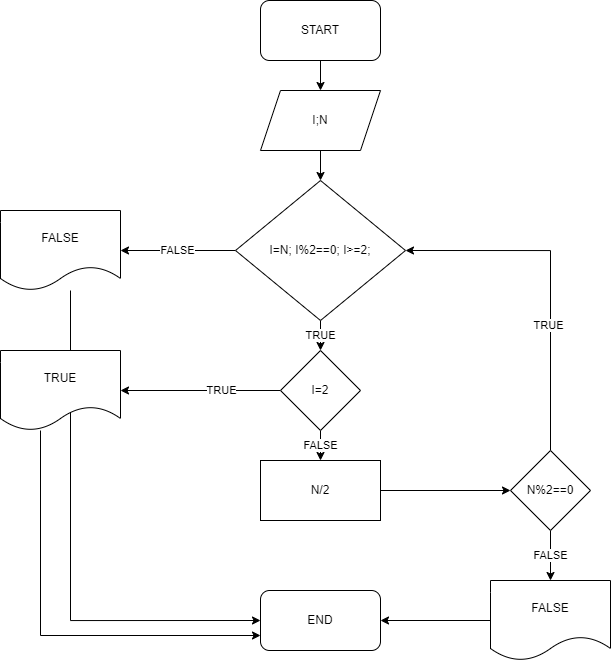

The diagram above was exported from draw.io. Its source (the exported page's mxGraphModel, read from the mxfile embedded in the PNG):
<mxGraphModel dx="920" dy="551" grid="1" gridSize="10" guides="1" tooltips="1" connect="1" arrows="1" fold="1" page="1" pageScale="1" pageWidth="850" pageHeight="1100" math="0" shadow="0">
  <root>
    <mxCell id="0" />
    <mxCell id="1" parent="0" />
    <mxCell id="vHMTO53XHFpufJmPThsD-10" style="edgeStyle=orthogonalEdgeStyle;rounded=0;orthogonalLoop=1;jettySize=auto;html=1;" edge="1" parent="1" source="vHMTO53XHFpufJmPThsD-1" target="vHMTO53XHFpufJmPThsD-2">
      <mxGeometry relative="1" as="geometry" />
    </mxCell>
    <mxCell id="vHMTO53XHFpufJmPThsD-1" value="START" style="rounded=1;whiteSpace=wrap;html=1;" vertex="1" parent="1">
      <mxGeometry x="360" y="20" width="120" height="60" as="geometry" />
    </mxCell>
    <mxCell id="vHMTO53XHFpufJmPThsD-11" style="edgeStyle=orthogonalEdgeStyle;rounded=0;orthogonalLoop=1;jettySize=auto;html=1;entryX=0.5;entryY=0;entryDx=0;entryDy=0;" edge="1" parent="1" source="vHMTO53XHFpufJmPThsD-2" target="vHMTO53XHFpufJmPThsD-3">
      <mxGeometry relative="1" as="geometry" />
    </mxCell>
    <mxCell id="vHMTO53XHFpufJmPThsD-2" value="I;N" style="shape=parallelogram;perimeter=parallelogramPerimeter;whiteSpace=wrap;html=1;fixedSize=1;" vertex="1" parent="1">
      <mxGeometry x="360" y="110" width="120" height="60" as="geometry" />
    </mxCell>
    <mxCell id="vHMTO53XHFpufJmPThsD-12" value="TRUE" style="edgeStyle=orthogonalEdgeStyle;rounded=0;orthogonalLoop=1;jettySize=auto;html=1;entryX=0.5;entryY=0;entryDx=0;entryDy=0;" edge="1" parent="1" source="vHMTO53XHFpufJmPThsD-3" target="vHMTO53XHFpufJmPThsD-4">
      <mxGeometry relative="1" as="geometry" />
    </mxCell>
    <mxCell id="vHMTO53XHFpufJmPThsD-14" value="FALSE" style="edgeStyle=orthogonalEdgeStyle;rounded=0;orthogonalLoop=1;jettySize=auto;html=1;entryX=1;entryY=0.5;entryDx=0;entryDy=0;" edge="1" parent="1" source="vHMTO53XHFpufJmPThsD-3" target="vHMTO53XHFpufJmPThsD-7">
      <mxGeometry relative="1" as="geometry" />
    </mxCell>
    <mxCell id="vHMTO53XHFpufJmPThsD-3" value="I=N; I%2==0; I&amp;gt;=2;" style="rhombus;whiteSpace=wrap;html=1;" vertex="1" parent="1">
      <mxGeometry x="335" y="200" width="170" height="140" as="geometry" />
    </mxCell>
    <mxCell id="vHMTO53XHFpufJmPThsD-13" value="FALSE" style="edgeStyle=orthogonalEdgeStyle;rounded=0;orthogonalLoop=1;jettySize=auto;html=1;entryX=0.5;entryY=0;entryDx=0;entryDy=0;" edge="1" parent="1" source="vHMTO53XHFpufJmPThsD-4" target="vHMTO53XHFpufJmPThsD-5">
      <mxGeometry relative="1" as="geometry" />
    </mxCell>
    <mxCell id="vHMTO53XHFpufJmPThsD-15" style="edgeStyle=orthogonalEdgeStyle;rounded=0;orthogonalLoop=1;jettySize=auto;html=1;entryX=1;entryY=0.5;entryDx=0;entryDy=0;" edge="1" parent="1" source="vHMTO53XHFpufJmPThsD-4" target="vHMTO53XHFpufJmPThsD-8">
      <mxGeometry relative="1" as="geometry" />
    </mxCell>
    <mxCell id="vHMTO53XHFpufJmPThsD-20" value="TRUE" style="edgeLabel;html=1;align=center;verticalAlign=middle;resizable=0;points=[];" vertex="1" connectable="0" parent="vHMTO53XHFpufJmPThsD-15">
      <mxGeometry x="-0.25" y="-1" relative="1" as="geometry">
        <mxPoint as="offset" />
      </mxGeometry>
    </mxCell>
    <mxCell id="vHMTO53XHFpufJmPThsD-4" value="I=2" style="rhombus;whiteSpace=wrap;html=1;" vertex="1" parent="1">
      <mxGeometry x="380" y="370" width="80" height="80" as="geometry" />
    </mxCell>
    <mxCell id="vHMTO53XHFpufJmPThsD-16" style="edgeStyle=orthogonalEdgeStyle;rounded=0;orthogonalLoop=1;jettySize=auto;html=1;" edge="1" parent="1" source="vHMTO53XHFpufJmPThsD-5" target="vHMTO53XHFpufJmPThsD-6">
      <mxGeometry relative="1" as="geometry" />
    </mxCell>
    <mxCell id="vHMTO53XHFpufJmPThsD-5" value="N/2" style="rounded=0;whiteSpace=wrap;html=1;" vertex="1" parent="1">
      <mxGeometry x="360" y="480" width="120" height="60" as="geometry" />
    </mxCell>
    <mxCell id="vHMTO53XHFpufJmPThsD-17" style="edgeStyle=orthogonalEdgeStyle;rounded=0;orthogonalLoop=1;jettySize=auto;html=1;entryX=1;entryY=0.5;entryDx=0;entryDy=0;" edge="1" parent="1" source="vHMTO53XHFpufJmPThsD-6" target="vHMTO53XHFpufJmPThsD-3">
      <mxGeometry relative="1" as="geometry">
        <Array as="points">
          <mxPoint x="650" y="270" />
        </Array>
      </mxGeometry>
    </mxCell>
    <mxCell id="vHMTO53XHFpufJmPThsD-19" value="TRUE" style="edgeLabel;html=1;align=center;verticalAlign=middle;resizable=0;points=[];" vertex="1" connectable="0" parent="vHMTO53XHFpufJmPThsD-17">
      <mxGeometry x="-0.2666" y="3" relative="1" as="geometry">
        <mxPoint y="1" as="offset" />
      </mxGeometry>
    </mxCell>
    <mxCell id="vHMTO53XHFpufJmPThsD-18" value="FALSE" style="edgeStyle=orthogonalEdgeStyle;rounded=0;orthogonalLoop=1;jettySize=auto;html=1;entryX=0.5;entryY=0;entryDx=0;entryDy=0;" edge="1" parent="1" source="vHMTO53XHFpufJmPThsD-6" target="vHMTO53XHFpufJmPThsD-9">
      <mxGeometry relative="1" as="geometry" />
    </mxCell>
    <mxCell id="vHMTO53XHFpufJmPThsD-6" value="N%2==0" style="rhombus;whiteSpace=wrap;html=1;" vertex="1" parent="1">
      <mxGeometry x="610" y="470" width="80" height="80" as="geometry" />
    </mxCell>
    <mxCell id="vHMTO53XHFpufJmPThsD-24" style="edgeStyle=orthogonalEdgeStyle;rounded=0;orthogonalLoop=1;jettySize=auto;html=1;entryX=0;entryY=0.5;entryDx=0;entryDy=0;" edge="1" parent="1" source="vHMTO53XHFpufJmPThsD-7" target="vHMTO53XHFpufJmPThsD-21">
      <mxGeometry relative="1" as="geometry">
        <Array as="points">
          <mxPoint x="170" y="640" />
        </Array>
      </mxGeometry>
    </mxCell>
    <mxCell id="vHMTO53XHFpufJmPThsD-7" value="FALSE" style="shape=document;whiteSpace=wrap;html=1;boundedLbl=1;" vertex="1" parent="1">
      <mxGeometry x="100" y="230" width="120" height="80" as="geometry" />
    </mxCell>
    <mxCell id="vHMTO53XHFpufJmPThsD-23" style="edgeStyle=orthogonalEdgeStyle;rounded=0;orthogonalLoop=1;jettySize=auto;html=1;entryX=0;entryY=0.75;entryDx=0;entryDy=0;" edge="1" parent="1" source="vHMTO53XHFpufJmPThsD-8" target="vHMTO53XHFpufJmPThsD-21">
      <mxGeometry relative="1" as="geometry">
        <Array as="points">
          <mxPoint x="140" y="655" />
        </Array>
      </mxGeometry>
    </mxCell>
    <mxCell id="vHMTO53XHFpufJmPThsD-8" value="TRUE" style="shape=document;whiteSpace=wrap;html=1;boundedLbl=1;" vertex="1" parent="1">
      <mxGeometry x="100" y="370" width="120" height="80" as="geometry" />
    </mxCell>
    <mxCell id="vHMTO53XHFpufJmPThsD-22" style="edgeStyle=orthogonalEdgeStyle;rounded=0;orthogonalLoop=1;jettySize=auto;html=1;entryX=1;entryY=0.5;entryDx=0;entryDy=0;" edge="1" parent="1" source="vHMTO53XHFpufJmPThsD-9" target="vHMTO53XHFpufJmPThsD-21">
      <mxGeometry relative="1" as="geometry" />
    </mxCell>
    <mxCell id="vHMTO53XHFpufJmPThsD-9" value="FALSE" style="shape=document;whiteSpace=wrap;html=1;boundedLbl=1;" vertex="1" parent="1">
      <mxGeometry x="590" y="600" width="120" height="80" as="geometry" />
    </mxCell>
    <mxCell id="vHMTO53XHFpufJmPThsD-21" value="END" style="rounded=1;whiteSpace=wrap;html=1;" vertex="1" parent="1">
      <mxGeometry x="360" y="610" width="120" height="60" as="geometry" />
    </mxCell>
  </root>
</mxGraphModel>